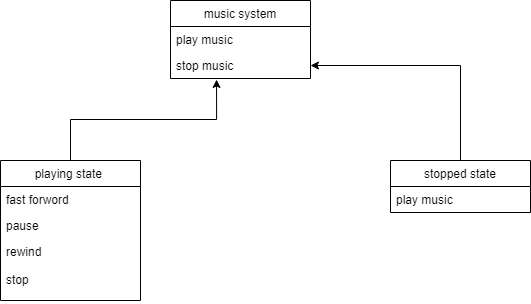

The diagram above was exported from draw.io. Its source (the exported page's mxGraphModel, read from the mxfile embedded in the PNG):
<mxGraphModel dx="782" dy="1749" grid="1" gridSize="10" guides="1" tooltips="1" connect="1" arrows="1" fold="1" page="1" pageScale="1" pageWidth="850" pageHeight="1100" math="0" shadow="0">
  <root>
    <mxCell id="0" />
    <mxCell id="1" parent="0" />
    <mxCell id="-bVGE_PAOE1qbB2StG8T-40" value="music system" style="swimlane;fontStyle=0;childLayout=stackLayout;horizontal=1;startSize=26;fillColor=none;horizontalStack=0;resizeParent=1;resizeParentMax=0;resizeLast=0;collapsible=1;marginBottom=0;" vertex="1" parent="1">
      <mxGeometry x="260" y="-160" width="140" height="78" as="geometry" />
    </mxCell>
    <mxCell id="-bVGE_PAOE1qbB2StG8T-41" value="play music" style="text;strokeColor=none;fillColor=none;align=left;verticalAlign=top;spacingLeft=4;spacingRight=4;overflow=hidden;rotatable=0;points=[[0,0.5],[1,0.5]];portConstraint=eastwest;" vertex="1" parent="-bVGE_PAOE1qbB2StG8T-40">
      <mxGeometry y="26" width="140" height="26" as="geometry" />
    </mxCell>
    <mxCell id="-bVGE_PAOE1qbB2StG8T-42" value="stop music" style="text;strokeColor=none;fillColor=none;align=left;verticalAlign=top;spacingLeft=4;spacingRight=4;overflow=hidden;rotatable=0;points=[[0,0.5],[1,0.5]];portConstraint=eastwest;" vertex="1" parent="-bVGE_PAOE1qbB2StG8T-40">
      <mxGeometry y="52" width="140" height="26" as="geometry" />
    </mxCell>
    <mxCell id="-bVGE_PAOE1qbB2StG8T-43" style="edgeStyle=orthogonalEdgeStyle;rounded=0;orthogonalLoop=1;jettySize=auto;html=1;" edge="1" parent="1" source="-bVGE_PAOE1qbB2StG8T-44" target="-bVGE_PAOE1qbB2StG8T-42">
      <mxGeometry relative="1" as="geometry" />
    </mxCell>
    <mxCell id="-bVGE_PAOE1qbB2StG8T-44" value="stopped state" style="swimlane;fontStyle=0;childLayout=stackLayout;horizontal=1;startSize=26;fillColor=none;horizontalStack=0;resizeParent=1;resizeParentMax=0;resizeLast=0;collapsible=1;marginBottom=0;" vertex="1" parent="1">
      <mxGeometry x="480" width="140" height="52" as="geometry" />
    </mxCell>
    <mxCell id="-bVGE_PAOE1qbB2StG8T-45" value="play music" style="text;strokeColor=none;fillColor=none;align=left;verticalAlign=top;spacingLeft=4;spacingRight=4;overflow=hidden;rotatable=0;points=[[0,0.5],[1,0.5]];portConstraint=eastwest;" vertex="1" parent="-bVGE_PAOE1qbB2StG8T-44">
      <mxGeometry y="26" width="140" height="26" as="geometry" />
    </mxCell>
    <mxCell id="-bVGE_PAOE1qbB2StG8T-46" style="edgeStyle=orthogonalEdgeStyle;rounded=0;orthogonalLoop=1;jettySize=auto;html=1;entryX=0.329;entryY=1.038;entryDx=0;entryDy=0;entryPerimeter=0;" edge="1" parent="1" source="-bVGE_PAOE1qbB2StG8T-47" target="-bVGE_PAOE1qbB2StG8T-42">
      <mxGeometry relative="1" as="geometry" />
    </mxCell>
    <mxCell id="-bVGE_PAOE1qbB2StG8T-47" value="playing state " style="swimlane;fontStyle=0;childLayout=stackLayout;horizontal=1;startSize=26;fillColor=none;horizontalStack=0;resizeParent=1;resizeParentMax=0;resizeLast=0;collapsible=1;marginBottom=0;" vertex="1" parent="1">
      <mxGeometry x="90" width="140" height="140" as="geometry" />
    </mxCell>
    <mxCell id="-bVGE_PAOE1qbB2StG8T-48" value="fast forword" style="text;strokeColor=none;fillColor=none;align=left;verticalAlign=top;spacingLeft=4;spacingRight=4;overflow=hidden;rotatable=0;points=[[0,0.5],[1,0.5]];portConstraint=eastwest;" vertex="1" parent="-bVGE_PAOE1qbB2StG8T-47">
      <mxGeometry y="26" width="140" height="26" as="geometry" />
    </mxCell>
    <mxCell id="-bVGE_PAOE1qbB2StG8T-49" value="pause" style="text;strokeColor=none;fillColor=none;align=left;verticalAlign=top;spacingLeft=4;spacingRight=4;overflow=hidden;rotatable=0;points=[[0,0.5],[1,0.5]];portConstraint=eastwest;" vertex="1" parent="-bVGE_PAOE1qbB2StG8T-47">
      <mxGeometry y="52" width="140" height="26" as="geometry" />
    </mxCell>
    <mxCell id="-bVGE_PAOE1qbB2StG8T-50" value="rewind&#10;&#10;stop" style="text;strokeColor=none;fillColor=none;align=left;verticalAlign=top;spacingLeft=4;spacingRight=4;overflow=hidden;rotatable=0;points=[[0,0.5],[1,0.5]];portConstraint=eastwest;" vertex="1" parent="-bVGE_PAOE1qbB2StG8T-47">
      <mxGeometry y="78" width="140" height="62" as="geometry" />
    </mxCell>
  </root>
</mxGraphModel>